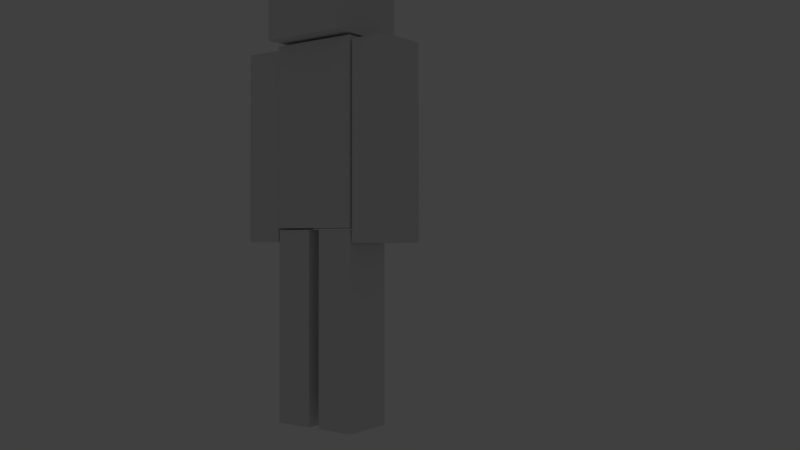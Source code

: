 # Source: 7_CubeDude.blend  (saved by Blender 2.79.0; exported with 4.5.12 LTS)
import bpy
from mathutils import Matrix  # noqa: F401  (used for matrix-valued properties, if any)

bpy.ops.wm.read_factory_settings(use_empty=True)
scene = bpy.context.scene
scene.name = 'Scene'

# ---- collections
col_collection_1 = bpy.data.collections.new('Collection 1'); scene.collection.children.link(col_collection_1)
col_collection_2 = bpy.data.collections.new('Collection 2'); scene.collection.children.link(col_collection_2)
col_collection_2.hide_render = True
col_collection_2.hide_viewport = True
col_collection_20 = bpy.data.collections.new('Collection 20'); scene.collection.children.link(col_collection_20)
col_collection_20.hide_render = True
col_collection_20.hide_viewport = True

# ---- materials (node trees are filled in below, after node groups)
mat_cubedube = bpy.data.materials.new('CubeDube')
mat_cubedube.alpha_threshold = 0.0
mat_cubedube.use_transparent_shadow = False
mat_cubedube.roughness = 0.5

# ---- material node trees

# ---- world
world_world = bpy.data.worlds.new('World'); scene.world = world_world
world_world.color = (0.05088, 0.05088, 0.05088)
world_world.use_sun_shadow = False
world_world.sun_shadow_jitter_overblur = 0.0
world_world.cycles.sampling_method = 'MANUAL'

# ---- cameras
cam_camera = bpy.data.cameras.new('Camera')
cam_camera.clip_end = 100.0
cam_camera.lens = 35.0
cam_camera.sensor_width = 32.0
cam_camera.sensor_height = 18.0
cam_camera.ortho_scale = 7.314
cam_camera.dof.focus_distance = 0.0
cam_camera.dof.aperture_fstop = 128.0

# ---- lights
light_lamp_003 = bpy.data.lights.new('Lamp.003', 'POINT')
light_lamp_003.transmission_factor = 0.0
light_lamp_003.cutoff_distance = 30.0
light_lamp_003.energy = 100.0
light_lamp_003.shadow_buffer_clip_start = 1.001
light_lamp_003.shadow_soft_size = 0.1
light_lamp_003.shadow_maximum_resolution = 0.006
light_lamp_003.use_absolute_resolution = True
light_lamp_002 = bpy.data.lights.new('Lamp.002', 'POINT')
light_lamp_002.transmission_factor = 0.0
light_lamp_002.cutoff_distance = 30.0
light_lamp_002.energy = 100.0
light_lamp_002.shadow_buffer_clip_start = 1.001
light_lamp_002.shadow_soft_size = 0.1
light_lamp_002.shadow_maximum_resolution = 0.006
light_lamp_002.use_absolute_resolution = True
light_lamp_001 = bpy.data.lights.new('Lamp.001', 'POINT')
light_lamp_001.transmission_factor = 0.0
light_lamp_001.cutoff_distance = 30.0
light_lamp_001.energy = 100.0
light_lamp_001.shadow_buffer_clip_start = 1.001
light_lamp_001.shadow_soft_size = 0.1
light_lamp_001.shadow_maximum_resolution = 0.006
light_lamp_001.use_absolute_resolution = True
light_lamp = bpy.data.lights.new('Lamp', 'POINT')
light_lamp.transmission_factor = 0.0
light_lamp.cutoff_distance = 30.0
light_lamp.energy = 100.0
light_lamp.shadow_buffer_clip_start = 1.001
light_lamp.shadow_soft_size = 0.1
light_lamp.shadow_maximum_resolution = 0.006
light_lamp.use_absolute_resolution = True

# ---- meshes
me_cubedude = bpy.data.meshes.new('CubeDude')
me_cubedude.from_pydata([(-0.3558, -0.1996, 0.1095), (-0.3558, 0.5907, 0.1095), (-0.3558, -0.1996, -0.1095), (-0.3558, 0.5907, -0.1095), (-0.1939, -0.1996, 0.1095), (-0.1939, 0.5907, 0.1095), (-0.1939, -0.1996, -0.1095), (-0.1939, 0.5907, -0.1095), (-0.3558, 0.1955, 0.1095), (-0.3558, 0.1955, -0.1095), (-0.1939, 0.1955, -0.1095), (-0.1939, 0.1955, 0.1095), (-0.1871, -0.9381, 0.1095), (-0.1871, -0.1477, 0.1095), (-0.1871, -0.9381, -0.1095), (-0.1871, -0.1477, -0.1095), (-0.02522, -0.9381, 0.1095), (-0.02522, -0.1477, 0.1095), (-0.02522, -0.9381, -0.1095), (-0.02522, -0.1477, -0.1095), (-0.1871, -0.5429, 0.1095), (-0.1871, -0.5429, -0.1095), (-0.02522, -0.5429, -0.1095), (-0.02522, -0.5429, 0.1095), (-0.1871, -0.1423, 0.1169), (-0.1871, 0.6056, 0.1169), (-0.1871, -0.1423, -0.1169), (-0.1871, 0.6056, -0.1169), (-0.1819, 0.618, 0.1825), (-0.1819, 0.983, 0.1825), (-0.1819, 0.618, -0.1825), (-0.1819, 0.983, -0.1825), (0.3558, -0.1996, 0.1095), (0.3558, 0.5907, 0.1095), (0.3558, -0.1996, -0.1095), (0.3558, 0.5907, -0.1095), (0.1939, -0.1996, 0.1095), (0.1939, 0.5907, 0.1095), (0.1939, -0.1996, -0.1095), (0.1939, 0.5907, -0.1095), (0.3558, 0.1955, 0.1095), (0.3558, 0.1955, -0.1095), (0.1939, 0.1955, -0.1095), (0.1939, 0.1955, 0.1095), (0.1871, -0.9381, 0.1095), (0.1871, -0.1477, 0.1095), (0.1871, -0.9381, -0.1095), (0.1871, -0.1477, -0.1095), (0.02522, -0.9381, 0.1095), (0.02522, -0.1477, 0.1095), (0.02522, -0.9381, -0.1095), (0.02522, -0.1477, -0.1095), (0.1871, -0.5429, 0.1095), (0.1871, -0.5429, -0.1095), (0.02522, -0.5429, -0.1095), (0.02522, -0.5429, 0.1095), (0.1871, -0.1423, 0.1169), (0.1871, 0.6056, 0.1169), (0.1871, -0.1423, -0.1169), (0.1871, 0.6056, -0.1169), (0.1819, 0.618, 0.1825), (0.1819, 0.983, 0.1825), (0.1819, 0.618, -0.1825), (0.1819, 0.983, -0.1825), (-0.0005982, 0.618, -0.1825), (-0.0005982, 0.983, -0.1825), (-0.0005982, 0.618, 0.1825), (-0.0005982, 0.983, 0.1825), (-0.0005982, -0.1423, -0.1169), (-0.0005982, 0.6056, -0.1169), (-0.0005982, -0.1423, 0.1169), (-0.0005982, 0.6056, 0.1169)], [], [(8, 1, 3, 9), (9, 3, 7, 10), (10, 7, 5, 11), (11, 5, 1, 8), (2, 6, 4, 0), (7, 3, 1, 5), (4, 11, 8, 0), (6, 10, 11, 4), (2, 9, 10, 6), (0, 8, 9, 2), (20, 13, 15, 21), (21, 15, 19, 22), (22, 19, 17, 23), (23, 17, 13, 20), (14, 18, 16, 12), (19, 15, 13, 17), (16, 23, 20, 12), (18, 22, 23, 16), (14, 21, 22, 18), (12, 20, 21, 14), (24, 25, 27, 26), (70, 71, 25, 24), (69, 27, 25, 71), (28, 29, 31, 30), (66, 67, 29, 28), (65, 31, 29, 67), (30, 64, 66, 28), (30, 31, 65, 64), (26, 68, 70, 24), (26, 27, 69, 68), (40, 41, 35, 33), (41, 42, 39, 35), (42, 43, 37, 39), (43, 40, 33, 37), (34, 32, 36, 38), (39, 37, 33, 35), (36, 32, 40, 43), (38, 36, 43, 42), (34, 38, 42, 41), (32, 34, 41, 40), (52, 53, 47, 45), (53, 54, 51, 47), (54, 55, 49, 51), (55, 52, 45, 49), (46, 44, 48, 50), (51, 49, 45, 47), (48, 44, 52, 55), (50, 48, 55, 54), (46, 50, 54, 53), (44, 46, 53, 52), (56, 58, 59, 57), (70, 56, 57, 71), (69, 71, 57, 59), (60, 62, 63, 61), (66, 60, 61, 67), (65, 67, 61, 63), (62, 60, 66, 64), (62, 64, 65, 63), (58, 56, 70, 68), (58, 68, 69, 59)])
_uv = me_cubedude.uv_layers.new(name='UVMap')
_uv.uv.foreach_set('vector', [0.1283, 0.326, 0.003971, 0.326, 0.003971, 0.2571, 0.1283, 0.2571, 0.2526, 0.1328, 0.2526, 0.008521, 0.3035, 0.008521, 0.3035, 0.1328, 0.4278, 0.2571, 0.5521, 0.2571, 0.5521, 0.326, 0.4278, 0.326, 0.3035, 0.4503, 0.3035, 0.5746, 0.2526, 0.5746, 0.2526, 0.4503, 0.2526, 0.2571, 0.3035, 0.2571, 0.3035, 0.326, 0.2526, 0.326, 0.3035, 0.6435, 0.2526, 0.6435, 0.2526, 0.5746, 0.3035, 0.5746, 0.3035, 0.326, 0.3035, 0.4503, 0.2526, 0.4503, 0.2526, 0.326, 0.3035, 0.2571, 0.4278, 0.2571, 0.4278, 0.326, 0.3035, 0.326, 0.2526, 0.2571, 0.2526, 0.1328, 0.3035, 0.1328, 0.3035, 0.2571, 0.2526, 0.326, 0.1283, 0.326, 0.1283, 0.2571, 0.2526, 0.2571, 0.367, 0.864, 0.367, 0.9435, 0.3229, 0.9435, 0.3229, 0.864, 0.367, 0.661, 0.367, 0.5816, 0.3995, 0.5816, 0.3995, 0.661, 0.4436, 0.864, 0.4436, 0.9435, 0.3995, 0.9435, 0.3995, 0.864, 0.3995, 0.864, 0.3995, 0.9435, 0.367, 0.9435, 0.367, 0.864, 0.367, 0.7405, 0.3995, 0.7405, 0.3995, 0.7846, 0.367, 0.7846, 0.3995, 0.9875, 0.367, 0.9875, 0.367, 0.9435, 0.3995, 0.9435, 0.3995, 0.7846, 0.3995, 0.864, 0.367, 0.864, 0.367, 0.7846, 0.4436, 0.7846, 0.4436, 0.864, 0.3995, 0.864, 0.3995, 0.7846, 0.367, 0.7405, 0.367, 0.661, 0.3995, 0.661, 0.3995, 0.7405, 0.367, 0.7846, 0.367, 0.864, 0.3229, 0.864, 0.3229, 0.7846, 0.2057, 0.9063, 0.2057, 0.6891, 0.2736, 0.6891, 0.2736, 0.9063, 0.1516, 0.9063, 0.1516, 0.6891, 0.2057, 0.6891, 0.2057, 0.9063, 0.1516, 0.6212, 0.2057, 0.6212, 0.2057, 0.6891, 0.1516, 0.6891, 0.5631, 0.3415, 0.5631, 0.5532, 0.3514, 0.5532, 0.3514, 0.3415, 0.6682, 0.3415, 0.6682, 0.5532, 0.5631, 0.5532, 0.5631, 0.3415, 0.6682, 0.7649, 0.5631, 0.7649, 0.5631, 0.5532, 0.6682, 0.5532, 0.5631, 0.1298, 0.6682, 0.1298, 0.6682, 0.3415, 0.5631, 0.3415, 0.5631, 0.9766, 0.5631, 0.7649, 0.6682, 0.7649, 0.6682, 0.9766, 0.2057, 0.9742, 0.1516, 0.9742, 0.1516, 0.9063, 0.2057, 0.9063, 0.2057, 0.404, 0.2057, 0.6212, 0.1516, 0.6212, 0.1516, 0.404, 0.4278, 0.326, 0.4278, 0.2571, 0.5521, 0.2571, 0.5521, 0.326, 0.3035, 0.1328, 0.2526, 0.1328, 0.2526, 0.008521, 0.3035, 0.008521, 0.1283, 0.2571, 0.1283, 0.326, 0.003971, 0.326, 0.003971, 0.2571, 0.2526, 0.4503, 0.3035, 0.4503, 0.3035, 0.5746, 0.2526, 0.5746, 0.3035, 0.2571, 0.3035, 0.326, 0.2526, 0.326, 0.2526, 0.2571, 0.2526, 0.6435, 0.2526, 0.5746, 0.3035, 0.5746, 0.3035, 0.6435, 0.2526, 0.326, 0.3035, 0.326, 0.3035, 0.4503, 0.2526, 0.4503, 0.2526, 0.2571, 0.2526, 0.326, 0.1283, 0.326, 0.1283, 0.2571, 0.3035, 0.2571, 0.2526, 0.2571, 0.2526, 0.1328, 0.3035, 0.1328, 0.3035, 0.326, 0.3035, 0.2571, 0.4278, 0.2571, 0.4278, 0.326, 0.3995, 0.864, 0.4436, 0.864, 0.4436, 0.9435, 0.3995, 0.9435, 0.3995, 0.661, 0.367, 0.661, 0.367, 0.5816, 0.3995, 0.5816, 0.3229, 0.864, 0.367, 0.864, 0.367, 0.9435, 0.3229, 0.9435, 0.367, 0.864, 0.3995, 0.864, 0.3995, 0.9435, 0.367, 0.9435, 0.3995, 0.7405, 0.3995, 0.7846, 0.367, 0.7846, 0.367, 0.7405, 0.367, 0.9875, 0.367, 0.9435, 0.3995, 0.9435, 0.3995, 0.9875, 0.367, 0.7846, 0.3995, 0.7846, 0.3995, 0.864, 0.367, 0.864, 0.3229, 0.7846, 0.367, 0.7846, 0.367, 0.864, 0.3229, 0.864, 0.3995, 0.7405, 0.367, 0.7405, 0.367, 0.661, 0.3995, 0.661, 0.3995, 0.7846, 0.4436, 0.7846, 0.4436, 0.864, 0.3995, 0.864, 0.09706, 0.9063, 0.02914, 0.9063, 0.02914, 0.6891, 0.09706, 0.6891, 0.1516, 0.9063, 0.09706, 0.9063, 0.09706, 0.6891, 0.1516, 0.6891, 0.1516, 0.6212, 0.1516, 0.6891, 0.09706, 0.6891, 0.09706, 0.6212, 0.7741, 0.3415, 0.9858, 0.3415, 0.9858, 0.5532, 0.7741, 0.5532, 0.6682, 0.3415, 0.7741, 0.3415, 0.7741, 0.5532, 0.6682, 0.5532, 0.6682, 0.7649, 0.6682, 0.5532, 0.7741, 0.5532, 0.7741, 0.7649, 0.7741, 0.1298, 0.7741, 0.3415, 0.6682, 0.3415, 0.6682, 0.1298, 0.7741, 0.9766, 0.6682, 0.9766, 0.6682, 0.7649, 0.7741, 0.7649, 0.09706, 0.9742, 0.09706, 0.9063, 0.1516, 0.9063, 0.1516, 0.9742, 0.09706, 0.404, 0.1516, 0.404, 0.1516, 0.6212, 0.09706, 0.6212])
me_cubedude.materials.append(mat_cubedube)
me_cubedude.use_remesh_preserve_volume = False
me_cubedude.use_remesh_preserve_attributes = False
me_cubedude.use_mirror_vertex_groups = False
me_cubedude.update()
me_circle = bpy.data.meshes.new('Circle')
me_circle.from_pydata([(0.0, 0.4819, 0.0), (-0.2409, 0.4173, 0.0), (-0.4173, 0.2409, 0.0), (-0.4819, -2.106e-08, 0.0), (-0.4173, -0.2409, 0.0), (-0.2409, -0.4173, 0.0), (-7.276e-08, -0.4819, 0.0), (0.2409, -0.4173, 0.0), (0.4173, -0.2409, 0.0), (0.4819, -2.24e-07, 0.0), (0.4173, 0.2409, 0.0), (0.2409, 0.4173, 0.0), (-0.1683, 0.2915, 0.0), (-2.017e-08, 0.3366, 0.0), (-0.2915, 0.1683, 0.0), (-0.3366, -1.21e-08, 0.0), (-0.2915, -0.1683, 0.0), (-0.1683, -0.2915, 0.0), (-5.483e-08, -0.3366, 0.0), (0.1683, -0.2915, 0.0), (0.2915, -0.1683, 0.0), (0.3366, -1.545e-07, 0.0), (0.2915, 0.1683, 0.0), (0.1683, 0.2915, 0.0)], [], [(12, 13, 0, 1), (14, 12, 1, 2), (15, 14, 2, 3), (16, 15, 3, 4), (17, 16, 4, 5), (18, 17, 5, 6), (19, 18, 6, 7), (20, 19, 7, 8), (21, 20, 8, 9), (22, 21, 9, 10), (23, 22, 10, 11), (13, 23, 11, 0)])
me_circle.use_remesh_preserve_volume = False
me_circle.use_remesh_preserve_attributes = False
me_circle.use_mirror_vertex_groups = False
me_circle.update()
me_sphere = bpy.data.meshes.new('Sphere')
me_sphere.from_pydata([(0.0, 0.09408, 0.1629), (0.0, 0.1629, -0.09408), (0.0, 2.841e-08, -0.1882), (-1.421e-08, 3.806e-09, 0.1882), (0.04704, 0.08147, 0.1629), (0.08147, 0.1411, 0.09408), (0.09408, 0.1629, -8.224e-09), (0.08147, 0.1411, -0.09408), (0.04704, 0.08147, -0.1629), (0.08147, 0.04704, 0.1629), (0.1411, 0.08147, 0.09408), (0.1629, 0.09408, -8.224e-09), (0.1411, 0.08147, -0.09408), (0.08147, 0.04704, -0.1629), (0.09408, 2.343e-08, 0.1629), (0.1629, 2.063e-08, 0.09408), (0.1882, 2.624e-08, -8.224e-09), (0.1629, 2.624e-08, -0.09408), (0.09408, 3.184e-08, -0.1629), (0.08147, -0.04704, 0.1629), (0.1411, -0.08147, 0.09408), (0.1629, -0.09408, -8.224e-09), (0.1411, -0.08147, -0.09408), (0.08147, -0.04704, -0.1629), (0.04704, -0.08147, 0.1629), (0.08147, -0.1411, 0.09408), (0.09408, -0.1629, -8.224e-09), (0.08147, -0.1411, -0.09408), (0.04704, -0.08147, -0.1629), (-1.14e-08, -0.09408, 0.1629), (-2.99e-09, -0.1629, 0.09408), (-8.598e-09, -0.1882, -8.224e-09), (-8.598e-09, -0.1629, -0.09408), (2.617e-09, -0.09408, -0.1629), (-0.04704, -0.08147, 0.1629), (-0.08147, -0.1411, 0.09408), (-0.09408, -0.1629, -8.224e-09), (-0.08147, -0.1411, -0.09408), (-0.04704, -0.08147, -0.1629), (-0.08147, -0.04704, 0.1629), (-0.1411, -0.08147, 0.09408), (-0.1629, -0.09408, -8.224e-09), (-0.1411, -0.08147, -0.09408), (-0.08147, -0.04704, -0.1629), (-0.09408, 4.586e-08, 0.1629), (-0.1629, 3.745e-08, 0.09408), (-0.1882, 4.306e-08, -8.224e-09), (-0.1629, 3.745e-08, -0.09408), (-0.09408, 3.184e-08, -0.1629), (-0.08147, 0.04704, 0.1629), (-0.1411, 0.08147, 0.09408), (-0.1629, 0.09408, -8.224e-09), (-0.1411, 0.08147, -0.09408), (-0.08147, 0.04704, -0.1629), (-0.04704, 0.08147, 0.1629), (-0.08147, 0.1411, 0.09408), (-0.09408, 0.1629, -8.224e-09), (-0.08147, 0.1411, -0.09408), (-0.04704, 0.08147, -0.1629), (8.224e-09, 0.1629, 0.09408), (1.383e-08, 0.1882, -8.224e-09), (5.421e-09, 0.09408, -0.1629)], [], [(1, 60, 6, 7), (59, 0, 4, 5), (61, 1, 7, 8), (60, 59, 5, 6), (0, 3, 4), (2, 61, 8), (8, 7, 12, 13), (6, 5, 10, 11), (4, 3, 9), (2, 8, 13), (7, 6, 11, 12), (5, 4, 9, 10), (13, 12, 17, 18), (11, 10, 15, 16), (9, 3, 14), (2, 13, 18), (12, 11, 16, 17), (10, 9, 14, 15), (18, 17, 22, 23), (16, 15, 20, 21), (14, 3, 19), (2, 18, 23), (17, 16, 21, 22), (15, 14, 19, 20), (21, 20, 25, 26), (19, 3, 24), (2, 23, 28), (22, 21, 26, 27), (20, 19, 24, 25), (23, 22, 27, 28), (24, 3, 29), (2, 28, 33), (27, 26, 31, 32), (25, 24, 29, 30), (28, 27, 32, 33), (26, 25, 30, 31), (2, 33, 38), (32, 31, 36, 37), (30, 29, 34, 35), (33, 32, 37, 38), (31, 30, 35, 36), (29, 3, 34), (2, 38, 43), (37, 36, 41, 42), (35, 34, 39, 40), (38, 37, 42, 43), (36, 35, 40, 41), (34, 3, 39), (2, 43, 48), (42, 41, 46, 47), (40, 39, 44, 45), (43, 42, 47, 48), (41, 40, 45, 46), (39, 3, 44), (47, 46, 51, 52), (45, 44, 49, 50), (48, 47, 52, 53), (46, 45, 50, 51), (44, 3, 49), (2, 48, 53), (50, 49, 54, 55), (53, 52, 57, 58), (51, 50, 55, 56), (49, 3, 54), (2, 53, 58), (52, 51, 56, 57), (58, 57, 1, 61), (56, 55, 59, 60), (54, 3, 0), (2, 58, 61), (57, 56, 60, 1), (55, 54, 0, 59)])
me_sphere.use_remesh_preserve_volume = False
me_sphere.use_remesh_preserve_attributes = False
me_sphere.use_mirror_vertex_groups = False
me_sphere.update()
arm_armature = bpy.data.armatures.new('Armature')  # bones are not reproduced

# ---- objects
ob_armature = bpy.data.objects.new('Armature', arm_armature)
ob_cube_dube = bpy.data.objects.new('Cube Dube', me_cubedude)
ob_lights = bpy.data.objects.new('Lights', None)
ob_lamp_003 = bpy.data.objects.new('Lamp.003', light_lamp_003)
ob_lamp_002 = bpy.data.objects.new('Lamp.002', light_lamp_002)
ob_lamp_001 = bpy.data.objects.new('Lamp.001', light_lamp_001)
ob_lamp = bpy.data.objects.new('Lamp', light_lamp)
ob_camera = bpy.data.objects.new('Camera', cam_camera)
ob_control_bones = bpy.data.objects.new('Control Bones', None)
ob_placement = bpy.data.objects.new('Placement', me_circle)
ob_control_bone = bpy.data.objects.new('Control Bone', me_sphere)

# ---- transforms, parenting, visibility, modifiers, constraints
ob_armature.location = (0.0, 0.0, 0.8186)
ob_armature.show_in_front = True
ob_armature.lineart.crease_threshold = 0.0
ob_cube_dube.parent = ob_armature
ob_cube_dube.matrix_parent_inverse = Matrix(((1.0, 0.0, 0.0, 0.0), (0.0, 1.0, 0.0, 0.0), (0.0, 0.0, 1.0, -0.8186), (0.0, 0.0, 0.0, 1.0)))
ob_cube_dube.location = (-0.0005981, 1.192e-07, 0.9381)
ob_cube_dube.rotation_euler = (1.571, -0.0, 0.0)
ob_cube_dube.lineart.crease_threshold = 0.0
_vg = ob_cube_dube.vertex_groups.new(name='Hips')
for _i, _w in zip([24, 25, 26, 27, 56, 57, 58, 59, 68, 69, 70, 71], [0.5726, 0.1702, 0.1878, 0.09791, 0.5701, 0.17, 0.1851, 0.09798, 0.836, 0.01699, 0.9076, 0.182]): _vg.add([_i], _w, 'REPLACE')
_vg = ob_cube_dube.vertex_groups.new(name='Spine')
for _i, _w in zip([24, 25, 27, 56, 57, 59, 69, 71], [0.05807, 0.7031, 0.7905, 0.05821, 0.7027, 0.7896, 0.9389, 0.7056]): _vg.add([_i], _w, 'REPLACE')
_vg = ob_cube_dube.vertex_groups.new(name='Head')
_vg.add([28, 29, 30, 31, 60, 61, 62, 63, 64, 65, 66, 67], 1.0, 'REPLACE')
_vg = ob_cube_dube.vertex_groups.new(name='Arm.L')
for _i, _w in zip([32, 33, 34, 35, 36, 37, 38, 39, 40, 41, 42, 43], [0.05748, 0.9926, 0.02315, 0.9764, 0.05559, 0.9927, 0.02589, 0.9756, 0.9099, 0.516, 0.5161, 0.9096]): _vg.add([_i], _w, 'REPLACE')
_vg = ob_cube_dube.vertex_groups.new(name='Forearm.L')
for _i, _w in zip([32, 34, 36, 38, 40, 41, 42, 43], [0.9425, 0.9634, 0.9444, 0.9621, 0.09007, 0.484, 0.4839, 0.09039]): _vg.add([_i], _w, 'REPLACE')
_vg = ob_cube_dube.vertex_groups.new(name='Arm.R')
for _i, _w in zip([0, 1, 2, 3, 4, 5, 6, 7, 8, 9, 10, 11], [0.05761, 0.9926, 0.02358, 0.9763, 0.05529, 0.9928, 0.02565, 0.9758, 0.9096, 0.5162, 0.516, 0.9099]): _vg.add([_i], _w, 'REPLACE')
_vg = ob_cube_dube.vertex_groups.new(name='Forearm.R')
for _i, _w in zip([0, 2, 4, 6, 8, 9, 10, 11], [0.9424, 0.9632, 0.9447, 0.9622, 0.0904, 0.4838, 0.484, 0.09006]): _vg.add([_i], _w, 'REPLACE')
_vg = ob_cube_dube.vertex_groups.new(name='Thigh.L')
for _i, _w in zip([24, 25, 27, 45, 47, 49, 51, 53, 54, 56, 57, 58, 59, 68, 70, 71], [0.006891, 0.03436, 0.0008203, 0.9461, 0.9463, 0.9475, 0.943, 0.02911, 0.02924, 0.3434, 0.08546, 0.7799, 0.08716, 0.07552, 0.02492, 0.05637]): _vg.add([_i], _w, 'REPLACE')
_vg = ob_cube_dube.vertex_groups.new(name='Leg.L')
for _i, _w in zip([44, 45, 46, 47, 48, 49, 50, 51, 52, 53, 54, 55], [0.9987, 0.05385, 0.998, 0.05375, 0.9988, 0.05248, 0.9979, 0.057, 0.9831, 0.9604, 0.9604, 0.9828]): _vg.add([_i], _w, 'REPLACE')
_vg = ob_cube_dube.vertex_groups.new(name='Thigh.R')
for _i, _w in zip([13, 15, 17, 19, 21, 22, 24, 25, 26, 27, 56, 57, 59, 68, 70, 71], [0.9457, 0.946, 0.9478, 0.9434, 0.02936, 0.02901, 0.3409, 0.08456, 0.7769, 0.08622, 0.006545, 0.03364, 0.0005082, 0.07567, 0.02479, 0.05595]): _vg.add([_i], _w, 'REPLACE')
_vg = ob_cube_dube.vertex_groups.new(name='Leg.R')
for _i, _w in zip([12, 13, 14, 15, 16, 17, 18, 19, 20, 21, 22, 23], [0.9987, 0.05428, 0.998, 0.05399, 0.9988, 0.05223, 0.998, 0.05658, 0.9829, 0.9603, 0.9605, 0.9831]): _vg.add([_i], _w, 'REPLACE')
_vg = ob_cube_dube.vertex_groups.new(name='Elbow.L')
_vg = ob_cube_dube.vertex_groups.new(name='Knee.L')
_vg = ob_cube_dube.vertex_groups.new(name='Elbow.R')
_vg = ob_cube_dube.vertex_groups.new(name='Knee.R')
_m = ob_cube_dube.modifiers.new('Armature', 'ARMATURE')
_m.object = ob_armature
ob_lights.location = (0.0, 0.0, 0.0)
ob_lights.empty_image_offset = (0.0, 0.0)
ob_lights.lineart.crease_threshold = 0.0
ob_lamp_003.parent = ob_lights
ob_lamp_003.location = (3.017, -1.351, 3.862)
ob_lamp_003.rotation_euler = (0.6503, 0.05522, 1.866)
ob_lamp_003.lock_rotations_4d = False
ob_lamp_003.empty_display_type = 'ARROWS'
ob_lamp_003.color = (0.0, 0.0, 0.0, 0.0)
ob_lamp_003.lineart.crease_threshold = 0.0
ob_lamp_002.parent = ob_lights
ob_lamp_002.location = (-4.49, -3.71, 4.94)
ob_lamp_002.rotation_euler = (0.6503, 0.05522, 1.866)
ob_lamp_002.lock_rotations_4d = False
ob_lamp_002.empty_display_type = 'ARROWS'
ob_lamp_002.color = (0.0, 0.0, 0.0, 0.0)
ob_lamp_002.lineart.crease_threshold = 0.0
ob_lamp_001.parent = ob_lights
ob_lamp_001.location = (-1.191, 3.423, 6.494)
ob_lamp_001.rotation_euler = (0.6503, 0.05522, 1.866)
ob_lamp_001.lock_rotations_4d = False
ob_lamp_001.empty_display_type = 'ARROWS'
ob_lamp_001.color = (0.0, 0.0, 0.0, 0.0)
ob_lamp_001.lineart.crease_threshold = 0.0
ob_lamp.parent = ob_lights
ob_lamp.location = (4.076, 1.005, 5.904)
ob_lamp.rotation_euler = (0.6503, 0.05522, 1.866)
ob_lamp.lock_rotations_4d = False
ob_lamp.empty_display_type = 'ARROWS'
ob_lamp.color = (0.0, 0.0, 0.0, 0.0)
ob_lamp.lineart.crease_threshold = 0.0
ob_camera.location = (2.319, -2.735, 0.766)
ob_camera.rotation_euler = (1.583, -1.114e-05, 0.6256)
ob_camera.lock_rotations_4d = False
ob_camera.empty_display_type = 'ARROWS'
ob_camera.color = (0.0, 0.0, 0.0, 0.0)
ob_camera.display_type = 'WIRE'
ob_camera.lineart.crease_threshold = 0.0
ob_control_bones.location = (0.0, 0.0, 0.0)
ob_control_bones.empty_image_offset = (0.0, 0.0)
ob_control_bones.lineart.crease_threshold = 0.0
ob_placement.parent = ob_control_bones
ob_placement.location = (0.0, 0.0, 0.0)
ob_placement.lineart.crease_threshold = 0.0
ob_control_bone.parent = ob_control_bones
ob_control_bone.location = (0.0, 1.193, 0.0)
ob_control_bone.lineart.crease_threshold = 0.0

# ---- collection membership
col_collection_1.objects.link(ob_armature)
col_collection_1.objects.link(ob_cube_dube)
col_collection_2.objects.link(ob_lights)
col_collection_2.objects.link(ob_lamp_003)
col_collection_2.objects.link(ob_lamp_002)
col_collection_2.objects.link(ob_lamp_001)
col_collection_2.objects.link(ob_lamp)
col_collection_2.objects.link(ob_camera)
col_collection_20.objects.link(ob_control_bones)
col_collection_20.objects.link(ob_placement)
col_collection_20.objects.link(ob_control_bone)

# ---- scene / render settings (as saved in the file)
scene.camera = ob_camera
scene.frame_start = 1; scene.frame_end = 24; scene.frame_set(1)
scene.render.engine = 'BLENDER_EEVEE_NEXT'
scene.render.resolution_percentage = 50
scene.render.dither_intensity = 0.0
scene.cycles.use_denoising = False
scene.cycles.samples = 128
scene.cycles.sampling_pattern = 'TABULATED_SOBOL'
scene.cycles.use_adaptive_sampling = False
scene.cycles.use_light_tree = False
scene.cycles.blur_glossy = 0.0
scene.cycles.sample_clamp_indirect = 0.0
scene.view_settings.view_transform = 'Standard'
bpy.context.view_layer.update()
